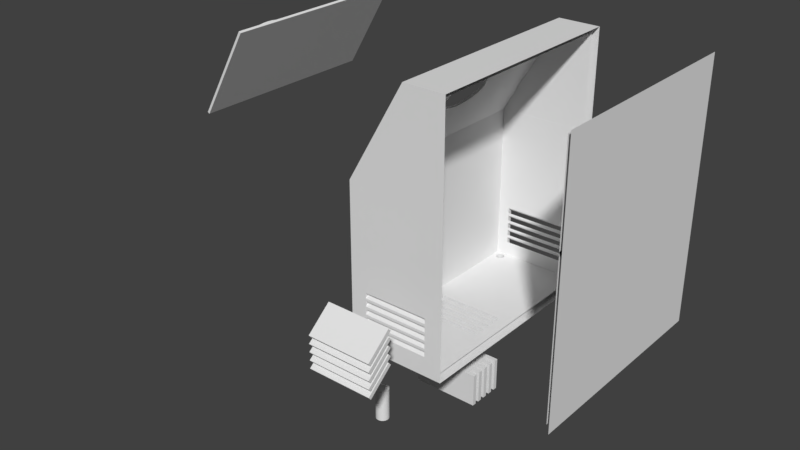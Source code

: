 # Source: solar2v03.blend  (saved by Blender 2.79.0; exported with 4.5.12 LTS)
import bpy
from mathutils import Matrix  # noqa: F401  (used for matrix-valued properties, if any)

bpy.ops.wm.read_factory_settings(use_empty=True)
scene = bpy.context.scene
scene.name = 'Scene'

# ---- collections
col_collection_1 = bpy.data.collections.new('Collection 1'); scene.collection.children.link(col_collection_1)

# ---- materials (node trees are filled in below, after node groups)
mat_material = bpy.data.materials.new('Material')
mat_material.alpha_threshold = 0.0
mat_material.use_transparent_shadow = False
mat_material.roughness = 0.5
mat_material.line_color = (0.0, 0.0, 0.0, 1.0)

# ---- material node trees

# ---- world
world_world = bpy.data.worlds.new('World'); scene.world = world_world
world_world.color = (0.05088, 0.05088, 0.05088)
world_world.use_sun_shadow = False
world_world.sun_shadow_jitter_overblur = 0.0
world_world.cycles.sampling_method = 'MANUAL'

# ---- meshes
me_cube_007 = bpy.data.meshes.new('Cube.007')
me_cube_007.from_pydata([(0.0, 0.0, 0.0), (0.0, -134.9, 0.0), (-3.017, -2.7, 98.45), (-3.017, -132.2, 98.45), (0.0, 0.0, 98.45), (-1.978e-05, -134.9, 98.45), (-3.017, -2.7, 3.0), (-3.017, -132.2, 3.0)], [], [(0, 4, 5, 1), (3, 2, 6, 7)])
me_cube_007.materials.append(mat_material)
me_cube_007.use_remesh_preserve_volume = False
me_cube_007.use_remesh_preserve_attributes = False
me_cube_007.use_mirror_vertex_groups = False
me_cube_007.update()
me_cube_003 = bpy.data.meshes.new('Cube.003')
me_cube_003.from_pydata([(-3.017, -2.7, 98.45), (-3.017, -132.2, 98.45), (0.0, 0.0, 98.45), (-1.978e-05, -134.9, 98.45), (0.0, 0.0, 98.45), (-1.978e-05, -134.9, 98.45), (0.0, 0.0, 98.45), (-1.978e-05, -134.9, 98.45), (-3.017, -132.2, 98.45), (-3.017, -71.82, 98.45), (1.199e-05, -134.9, 158.8), (1.199e-05, -71.84, 158.8), (-3.017, -2.656, 98.45), (1.199e-05, 0.04499, 158.8), (-4.011e-06, -71.84, 98.45), (7.433e-06, -134.9, 98.45), (-4.011e-06, 0.04499, 98.45), (-3.017, -71.82, 155.6), (-3.017, -132.2, 155.6), (-3.017, -2.656, 155.6)], [], [(4, 5, 3, 2), (6, 7, 5, 4), (0, 1, 7, 6), (11, 10, 15, 14, 16, 13), (8, 9, 14, 15), (9, 12, 16, 14), (12, 9, 8, 18, 17, 19)])
me_cube_003.materials.append(mat_material)
me_cube_003.use_remesh_preserve_volume = False
me_cube_003.use_remesh_preserve_attributes = False
me_cube_003.use_mirror_vertex_groups = False
me_cube_003.update()
me_cube_014 = bpy.data.meshes.new('Cube.014')
me_cube_014.from_pydata([(-10.0, -10.0, -10.0), (-10.0, -10.0, 10.0), (-10.0, 10.0, -10.0), (-10.0, 10.0, 10.0), (10.0, -10.0, -10.0), (10.0, -10.0, 10.0), (10.0, 10.0, -10.0), (10.0, 10.0, 10.0)], [], [(0, 1, 3, 2), (2, 3, 7, 6), (6, 7, 5, 4), (4, 5, 1, 0), (2, 6, 4, 0), (7, 3, 1, 5)])
me_cube_014.use_remesh_preserve_volume = False
me_cube_014.use_remesh_preserve_attributes = False
me_cube_014.use_mirror_vertex_groups = False
me_cube_014.update()
me_cube_013 = bpy.data.meshes.new('Cube.013')
me_cube_013.from_pydata([(-10.0, -10.0, -10.0), (-10.0, -10.0, 10.0), (-10.0, 10.0, -10.0), (-10.0, 10.0, 10.0), (10.0, -10.0, -10.0), (10.0, -10.0, 10.0), (10.0, 10.0, -10.0), (10.0, 10.0, 10.0)], [], [(0, 1, 3, 2), (2, 3, 7, 6), (6, 7, 5, 4), (4, 5, 1, 0), (2, 6, 4, 0), (7, 3, 1, 5)])
me_cube_013.use_remesh_preserve_volume = False
me_cube_013.use_remesh_preserve_attributes = False
me_cube_013.use_mirror_vertex_groups = False
me_cube_013.update()
me_cube_012 = bpy.data.meshes.new('Cube.012')
me_cube_012.from_pydata([(-10.0, -10.0, -10.0), (-10.0, -10.0, 10.0), (-10.0, 10.0, -10.0), (-10.0, 10.0, 10.0), (10.0, -10.0, -10.0), (10.0, -10.0, 10.0), (10.0, 10.0, -10.0), (10.0, 10.0, 10.0)], [], [(0, 1, 3, 2), (2, 3, 7, 6), (6, 7, 5, 4), (4, 5, 1, 0), (2, 6, 4, 0), (7, 3, 1, 5)])
me_cube_012.use_remesh_preserve_volume = False
me_cube_012.use_remesh_preserve_attributes = False
me_cube_012.use_mirror_vertex_groups = False
me_cube_012.update()
me_cube_011 = bpy.data.meshes.new('Cube.011')
me_cube_011.from_pydata([(-10.0, -10.0, -10.0), (-10.0, -10.0, 10.0), (-10.0, 10.0, -10.0), (-10.0, 10.0, 10.0), (10.0, -10.0, -10.0), (10.0, -10.0, 10.0), (10.0, 10.0, -10.0), (10.0, 10.0, 10.0)], [], [(0, 1, 3, 2), (2, 3, 7, 6), (6, 7, 5, 4), (4, 5, 1, 0), (2, 6, 4, 0), (7, 3, 1, 5)])
me_cube_011.use_remesh_preserve_volume = False
me_cube_011.use_remesh_preserve_attributes = False
me_cube_011.use_mirror_vertex_groups = False
me_cube_011.update()
me_cube_010 = bpy.data.meshes.new('Cube.010')
me_cube_010.from_pydata([(-10.0, -10.0, -10.0), (-10.0, -10.0, 10.0), (-10.0, 10.0, -10.0), (-10.0, 10.0, 10.0), (10.0, -10.0, -10.0), (10.0, -10.0, 10.0), (10.0, 10.0, -10.0), (10.0, 10.0, 10.0)], [], [(0, 1, 3, 2), (2, 3, 7, 6), (6, 7, 5, 4), (4, 5, 1, 0), (2, 6, 4, 0), (7, 3, 1, 5)])
me_cube_010.use_remesh_preserve_volume = False
me_cube_010.use_remesh_preserve_attributes = False
me_cube_010.use_mirror_vertex_groups = False
me_cube_010.update()
me_cube_009 = bpy.data.meshes.new('Cube.009')
me_cube_009.from_pydata([(-10.0, -10.0, -10.0), (-10.0, -10.0, 10.0), (-10.0, 10.0, -10.0), (-10.0, 10.0, 10.0), (10.0, -10.0, -10.0), (10.0, -10.0, 10.0), (10.0, 10.0, -10.0), (10.0, 10.0, 10.0)], [], [(0, 1, 3, 2), (2, 3, 7, 6), (6, 7, 5, 4), (4, 5, 1, 0), (2, 6, 4, 0), (7, 3, 1, 5)])
me_cube_009.use_remesh_preserve_volume = False
me_cube_009.use_remesh_preserve_attributes = False
me_cube_009.use_mirror_vertex_groups = False
me_cube_009.update()
me_cube_008 = bpy.data.meshes.new('Cube.008')
me_cube_008.from_pydata([(-10.0, -10.0, -10.0), (-10.0, -10.0, 10.0), (-10.0, 10.0, -10.0), (-10.0, 10.0, 10.0), (10.0, -10.0, -10.0), (10.0, -10.0, 10.0), (10.0, 10.0, -10.0), (10.0, 10.0, 10.0)], [], [(0, 1, 3, 2), (2, 3, 7, 6), (6, 7, 5, 4), (4, 5, 1, 0), (2, 6, 4, 0), (7, 3, 1, 5)])
me_cube_008.use_remesh_preserve_volume = False
me_cube_008.use_remesh_preserve_attributes = False
me_cube_008.use_mirror_vertex_groups = False
me_cube_008.update()
me_cube_006 = bpy.data.meshes.new('Cube.006')
me_cube_006.from_pydata([(-10.0, -10.0, -10.0), (-10.0, -10.0, 10.0), (-10.0, 10.0, -10.0), (-10.0, 10.0, 10.0), (10.0, -10.0, -10.0), (10.0, -10.0, 10.0), (10.0, 10.0, -10.0), (10.0, 10.0, 10.0)], [], [(0, 1, 3, 2), (2, 3, 7, 6), (6, 7, 5, 4), (4, 5, 1, 0), (2, 6, 4, 0), (7, 3, 1, 5)])
me_cube_006.use_remesh_preserve_volume = False
me_cube_006.use_remesh_preserve_attributes = False
me_cube_006.use_mirror_vertex_groups = False
me_cube_006.update()
me_cube_005 = bpy.data.meshes.new('Cube.005')
me_cube_005.from_pydata([(-10.0, -10.0, -10.0), (-10.0, -10.0, 10.0), (-10.0, 10.0, -10.0), (-10.0, 10.0, 10.0), (10.0, -10.0, -10.0), (10.0, -10.0, 10.0), (10.0, 10.0, -10.0), (10.0, 10.0, 10.0)], [], [(0, 1, 3, 2), (2, 3, 7, 6), (6, 7, 5, 4), (4, 5, 1, 0), (2, 6, 4, 0), (7, 3, 1, 5)])
me_cube_005.use_remesh_preserve_volume = False
me_cube_005.use_remesh_preserve_attributes = False
me_cube_005.use_mirror_vertex_groups = False
me_cube_005.update()
me_cube_004 = bpy.data.meshes.new('Cube.004')
me_cube_004.from_pydata([(-10.0, -10.0, -10.0), (-10.0, -10.0, 10.0), (-10.0, 10.0, -10.0), (-10.0, 10.0, 10.0), (10.0, -10.0, -10.0), (10.0, -10.0, 10.0), (10.0, 10.0, -10.0), (10.0, 10.0, 10.0)], [], [(0, 1, 3, 2), (2, 3, 7, 6), (6, 7, 5, 4), (4, 5, 1, 0), (2, 6, 4, 0), (7, 3, 1, 5)])
me_cube_004.use_remesh_preserve_volume = False
me_cube_004.use_remesh_preserve_attributes = False
me_cube_004.use_mirror_vertex_groups = False
me_cube_004.update()
me_cylinder_001 = bpy.data.meshes.new('Cylinder.001')
me_cylinder_001.from_pydata([(0.0, 10.0, -10.0), (0.0, 10.0, 10.0), (1.951, 9.808, -10.0), (1.951, 9.808, 10.0), (3.827, 9.239, -10.0), (3.827, 9.239, 10.0), (5.556, 8.315, -10.0), (5.556, 8.315, 10.0), (7.071, 7.071, -10.0), (7.071, 7.071, 10.0), (8.315, 5.556, -10.0), (8.315, 5.556, 10.0), (9.239, 3.827, -10.0), (9.239, 3.827, 10.0), (9.808, 1.951, -10.0), (9.808, 1.951, 10.0), (10.0, 7.55e-07, -10.0), (10.0, 7.55e-07, 10.0), (9.808, -1.951, -10.0), (9.808, -1.951, 10.0), (9.239, -3.827, -10.0), (9.239, -3.827, 10.0), (8.315, -5.556, -10.0), (8.315, -5.556, 10.0), (7.071, -7.071, -10.0), (7.071, -7.071, 10.0), (5.556, -8.315, -10.0), (5.556, -8.315, 10.0), (3.827, -9.239, -10.0), (3.827, -9.239, 10.0), (1.951, -9.808, -10.0), (1.951, -9.808, 10.0), (-3.258e-06, -10.0, -10.0), (-3.258e-06, -10.0, 10.0), (-1.951, -9.808, -10.0), (-1.951, -9.808, 10.0), (-3.827, -9.239, -10.0), (-3.827, -9.239, 10.0), (-5.556, -8.315, -10.0), (-5.556, -8.315, 10.0), (-7.071, -7.071, -10.0), (-7.071, -7.071, 10.0), (-8.315, -5.556, -10.0), (-8.315, -5.556, 10.0), (-9.239, -3.827, -10.0), (-9.239, -3.827, 10.0), (-9.808, -1.951, -10.0), (-9.808, -1.951, 10.0), (-10.0, 9.656e-06, -10.0), (-10.0, 9.656e-06, 10.0), (-9.808, 1.951, -10.0), (-9.808, 1.951, 10.0), (-9.239, 3.827, -10.0), (-9.239, 3.827, 10.0), (-8.315, 5.556, -10.0), (-8.315, 5.556, 10.0), (-7.071, 7.071, -10.0), (-7.071, 7.071, 10.0), (-5.556, 8.315, -10.0), (-5.556, 8.315, 10.0), (-3.827, 9.239, -10.0), (-3.827, 9.239, 10.0), (-1.951, 9.808, -10.0), (-1.951, 9.808, 10.0)], [], [(0, 1, 3, 2), (2, 3, 5, 4), (4, 5, 7, 6), (6, 7, 9, 8), (8, 9, 11, 10), (10, 11, 13, 12), (12, 13, 15, 14), (14, 15, 17, 16), (16, 17, 19, 18), (18, 19, 21, 20), (20, 21, 23, 22), (22, 23, 25, 24), (24, 25, 27, 26), (26, 27, 29, 28), (28, 29, 31, 30), (30, 31, 33, 32), (32, 33, 35, 34), (34, 35, 37, 36), (36, 37, 39, 38), (38, 39, 41, 40), (40, 41, 43, 42), (42, 43, 45, 44), (44, 45, 47, 46), (46, 47, 49, 48), (48, 49, 51, 50), (50, 51, 53, 52), (52, 53, 55, 54), (54, 55, 57, 56), (56, 57, 59, 58), (58, 59, 61, 60), (3, 1, 63, 61, 59, 57, 55, 53, 51, 49, 47, 45, 43, 41, 39, 37, 35, 33, 31, 29, 27, 25, 23, 21, 19, 17, 15, 13, 11, 9, 7, 5), (60, 61, 63, 62), (62, 63, 1, 0), (0, 2, 4, 6, 8, 10, 12, 14, 16, 18, 20, 22, 24, 26, 28, 30, 32, 34, 36, 38, 40, 42, 44, 46, 48, 50, 52, 54, 56, 58, 60, 62)])
me_cylinder_001.use_remesh_preserve_volume = False
me_cylinder_001.use_remesh_preserve_attributes = False
me_cylinder_001.use_mirror_vertex_groups = False
me_cylinder_001.update()
me_cylinder = bpy.data.meshes.new('Cylinder')
me_cylinder.from_pydata([(0.0, 10.0, -10.0), (0.0, 10.0, 10.0), (1.951, 9.808, -10.0), (1.951, 9.808, 10.0), (3.827, 9.239, -10.0), (3.827, 9.239, 10.0), (5.556, 8.315, -10.0), (5.556, 8.315, 10.0), (7.071, 7.071, -10.0), (7.071, 7.071, 10.0), (8.315, 5.556, -10.0), (8.315, 5.556, 10.0), (9.239, 3.827, -10.0), (9.239, 3.827, 10.0), (9.808, 1.951, -10.0), (9.808, 1.951, 10.0), (10.0, 7.55e-07, -10.0), (10.0, 7.55e-07, 10.0), (9.808, -1.951, -10.0), (9.808, -1.951, 10.0), (9.239, -3.827, -10.0), (9.239, -3.827, 10.0), (8.315, -5.556, -10.0), (8.315, -5.556, 10.0), (7.071, -7.071, -10.0), (7.071, -7.071, 10.0), (5.556, -8.315, -10.0), (5.556, -8.315, 10.0), (3.827, -9.239, -10.0), (3.827, -9.239, 10.0), (1.951, -9.808, -10.0), (1.951, -9.808, 10.0), (-3.258e-06, -10.0, -10.0), (-3.258e-06, -10.0, 10.0), (-1.951, -9.808, -10.0), (-1.951, -9.808, 10.0), (-3.827, -9.239, -10.0), (-3.827, -9.239, 10.0), (-5.556, -8.315, -10.0), (-5.556, -8.315, 10.0), (-7.071, -7.071, -10.0), (-7.071, -7.071, 10.0), (-8.315, -5.556, -10.0), (-8.315, -5.556, 10.0), (-9.239, -3.827, -10.0), (-9.239, -3.827, 10.0), (-9.808, -1.951, -10.0), (-9.808, -1.951, 10.0), (-10.0, 9.656e-06, -10.0), (-10.0, 9.656e-06, 10.0), (-9.808, 1.951, -10.0), (-9.808, 1.951, 10.0), (-9.239, 3.827, -10.0), (-9.239, 3.827, 10.0), (-8.315, 5.556, -10.0), (-8.315, 5.556, 10.0), (-7.071, 7.071, -10.0), (-7.071, 7.071, 10.0), (-5.556, 8.315, -10.0), (-5.556, 8.315, 10.0), (-3.827, 9.239, -10.0), (-3.827, 9.239, 10.0), (-1.951, 9.808, -10.0), (-1.951, 9.808, 10.0)], [], [(0, 1, 3, 2), (2, 3, 5, 4), (4, 5, 7, 6), (6, 7, 9, 8), (8, 9, 11, 10), (10, 11, 13, 12), (12, 13, 15, 14), (14, 15, 17, 16), (16, 17, 19, 18), (18, 19, 21, 20), (20, 21, 23, 22), (22, 23, 25, 24), (24, 25, 27, 26), (26, 27, 29, 28), (28, 29, 31, 30), (30, 31, 33, 32), (32, 33, 35, 34), (34, 35, 37, 36), (36, 37, 39, 38), (38, 39, 41, 40), (40, 41, 43, 42), (42, 43, 45, 44), (44, 45, 47, 46), (46, 47, 49, 48), (48, 49, 51, 50), (50, 51, 53, 52), (52, 53, 55, 54), (54, 55, 57, 56), (56, 57, 59, 58), (58, 59, 61, 60), (3, 1, 63, 61, 59, 57, 55, 53, 51, 49, 47, 45, 43, 41, 39, 37, 35, 33, 31, 29, 27, 25, 23, 21, 19, 17, 15, 13, 11, 9, 7, 5), (60, 61, 63, 62), (62, 63, 1, 0), (0, 2, 4, 6, 8, 10, 12, 14, 16, 18, 20, 22, 24, 26, 28, 30, 32, 34, 36, 38, 40, 42, 44, 46, 48, 50, 52, 54, 56, 58, 60, 62)])
me_cylinder.use_remesh_preserve_volume = False
me_cylinder.use_remesh_preserve_attributes = False
me_cylinder.use_mirror_vertex_groups = False
me_cylinder.update()
me_cube_002 = bpy.data.meshes.new('Cube.002')
me_cube_002.from_pydata([(-10.0, -10.0, -10.0), (-10.0, -10.0, 10.0), (-10.0, 10.0, -10.0), (-10.0, 10.0, 10.0), (10.0, -10.0, -10.0), (10.0, -10.0, 10.0), (10.0, 10.0, -10.0), (10.0, 10.0, 10.0)], [], [(0, 1, 3, 2), (2, 3, 7, 6), (6, 7, 5, 4), (4, 5, 1, 0), (2, 6, 4, 0), (7, 3, 1, 5)])
me_cube_002.use_remesh_preserve_volume = False
me_cube_002.use_remesh_preserve_attributes = False
me_cube_002.use_mirror_vertex_groups = False
me_cube_002.update()
me_cube = bpy.data.meshes.new('Cube')
me_cube.from_pydata([(0.0, 0.0, 0.0), (0.0, -134.9, 0.0), (-60.35, -134.9, 0.0), (-60.35, 0.0, 0.0), (-3.017, -2.7, 98.45), (-3.017, -132.2, 98.45), (-57.33, -132.2, 98.45), (-57.33, -2.7, 98.45), (0.0, 0.0, 98.45), (-1.978e-05, -134.9, 98.45), (-60.35, 0.0, 98.45), (-60.35, -134.9, 98.45), (0.0, 0.0, 98.45), (-1.978e-05, -134.9, 98.45), (-60.35, 0.0, 98.45), (-60.35, -134.9, 98.45), (0.0, 0.0, 98.45), (-1.978e-05, -134.9, 98.45), (-60.35, 0.0, 98.45), (-60.35, -134.9, 98.45), (-3.017, -2.7, 3.0), (-3.017, -132.2, 3.0), (-57.33, -2.7, 3.0), (-57.33, -132.2, 3.0), (-50.31, -8.197, -2.384e-07), (-50.31, -8.197, 3.0), (-52.39, -4.308, -2.384e-07), (-52.39, -4.308, 3.0), (-52.87, -4.356, -2.384e-07), (-52.87, -4.356, 3.0), (-53.34, -4.498, -2.384e-07), (-53.34, -4.498, 3.0), (-54.69, -7.765, -2.384e-07), (-54.69, -7.765, 3.0), (-54.46, -8.197, -2.384e-07), (-54.46, -8.197, 3.0), (-54.84, -7.296, -2.384e-07), (-54.84, -7.296, 3.0), (-54.15, -8.576, -2.384e-07), (-54.15, -8.576, 3.0), (-52.87, -9.26, -2.384e-07), (-52.87, -9.26, 3.0), (-52.39, -9.308, -2.384e-07), (-52.39, -9.308, 3.0), (-53.34, -9.118, -2.384e-07), (-53.34, -9.118, 3.0), (-49.93, -6.32, -2.384e-07), (-49.93, -6.32, 3.0), (-51.0, -4.729, -2.384e-07), (-51.0, -4.729, 3.0), (-49.89, -6.808, -2.384e-07), (-49.89, -6.808, 3.0), (-50.08, -5.851, -2.384e-07), (-50.08, -5.851, 3.0), (-51.9, -9.26, -2.384e-07), (-51.9, -9.26, 3.0), (-54.15, -5.04, -2.384e-07), (-54.15, -5.04, 3.0), (-53.77, -4.729, -2.384e-07), (-53.77, -4.729, 3.0), (-54.46, -5.419, -2.384e-07), (-54.46, -5.419, 3.0), (-49.93, -7.296, -2.384e-07), (-49.93, -7.296, 3.0), (-51.0, -8.887, -2.384e-07), (-51.0, -8.887, 3.0), (-50.62, -8.576, -2.384e-07), (-50.62, -8.576, 3.0), (-50.08, -7.765, -2.384e-07), (-50.08, -7.765, 3.0), (-54.89, -6.808, -2.384e-07), (-54.89, -6.808, 3.0), (-53.77, -8.887, -2.384e-07), (-53.77, -8.887, 3.0), (-54.84, -6.32, -2.384e-07), (-54.84, -6.32, 3.0), (-50.62, -5.04, -2.384e-07), (-50.62, -5.04, 3.0), (-51.43, -9.118, -2.384e-07), (-51.43, -9.118, 3.0), (-50.31, -5.419, -2.384e-07), (-50.31, -5.419, 3.0), (-54.69, -5.851, -2.384e-07), (-54.69, -5.851, 3.0), (-51.43, -4.498, -2.384e-07), (-51.43, -4.498, 3.0), (-51.9, -4.356, -2.384e-07), (-51.9, -4.356, 3.0), (-47.08, -124.5, -4.768e-07), (-47.08, -124.5, 3.0), (-50.4, -118.3, -4.768e-07), (-50.4, -118.3, 3.0), (-51.18, -118.4, -4.768e-07), (-51.18, -118.4, 3.0), (-51.93, -118.6, -4.768e-07), (-51.93, -118.6, 3.0), (-54.1, -123.8, -4.768e-07), (-54.1, -123.8, 3.0), (-53.73, -124.5, -4.768e-07), (-53.73, -124.5, 3.0), (-54.33, -123.1, -4.768e-07), (-54.33, -123.1, 3.0), (-53.23, -125.1, -4.768e-07), (-53.23, -125.1, 3.0), (-51.18, -126.2, -4.768e-07), (-51.18, -126.2, 3.0), (-50.4, -126.3, -4.768e-07), (-50.4, -126.3, 3.0), (-51.93, -126.0, -4.768e-07), (-51.93, -126.0, 3.0), (-46.48, -121.5, -4.768e-07), (-46.48, -121.5, 3.0), (-48.18, -119.0, -4.768e-07), (-48.18, -119.0, 3.0), (-46.4, -122.3, -4.768e-07), (-46.4, -122.3, 3.0), (-46.71, -120.8, -4.768e-07), (-46.71, -120.8, 3.0), (-49.62, -126.2, -4.768e-07), (-49.62, -126.2, 3.0), (-53.23, -119.5, -4.768e-07), (-53.23, -119.5, 3.0), (-52.62, -119.0, -4.768e-07), (-52.62, -119.0, 3.0), (-53.73, -120.1, -4.768e-07), (-53.73, -120.1, 3.0), (-46.48, -123.1, -4.768e-07), (-46.48, -123.1, 3.0), (-48.18, -125.6, -4.768e-07), (-48.18, -125.6, 3.0), (-47.57, -125.1, -4.768e-07), (-47.57, -125.1, 3.0), (-46.71, -123.8, -4.768e-07), (-46.71, -123.8, 3.0), (-54.4, -122.3, -4.768e-07), (-54.4, -122.3, 3.0), (-52.62, -125.6, -4.768e-07), (-52.62, -125.6, 3.0), (-54.33, -121.5, -4.768e-07), (-54.33, -121.5, 3.0), (-47.57, -119.5, -4.768e-07), (-47.57, -119.5, 3.0), (-48.87, -126.0, -4.768e-07), (-48.87, -126.0, 3.0), (-47.08, -120.1, -4.768e-07), (-47.08, -120.1, 3.0), (-54.1, -120.8, -4.768e-07), (-54.1, -120.8, 3.0), (-48.87, -118.6, -4.768e-07), (-48.87, -118.6, 3.0), (-49.62, -118.4, -4.768e-07), (-49.62, -118.4, 3.0), (-10.54, -2.7, 31.99), (-10.54, -1.192e-07, 29.72), (-50.54, -2.7, 31.99), (-50.54, -1.192e-07, 29.72), (-50.54, -2.7, 35.25), (-50.54, -4.768e-07, 32.99), (-10.54, -2.7, 35.25), (-10.54, -4.768e-07, 32.99), (-10.54, -1.073e-06, 24.72), (-10.54, -2.7, 26.99), (-50.54, -1.073e-06, 24.72), (-50.54, -2.7, 26.99), (-50.54, -4.768e-07, 27.99), (-50.54, -2.7, 30.25), (-10.54, 4.768e-07, 27.99), (-10.54, -2.7, 30.25), (-10.54, -1.073e-06, 19.72), (-10.54, -2.7, 21.99), (-50.54, -1.192e-07, 19.72), (-50.54, -2.7, 21.99), (-50.54, -1.431e-06, 22.99), (-50.54, -2.7, 25.25), (-10.54, -1.431e-06, 22.99), (-10.54, -2.7, 25.25), (-10.54, -1.073e-06, 14.72), (-10.54, -2.7, 16.99), (-50.54, -1.788e-06, 14.72), (-50.54, -2.7, 16.99), (-50.54, -1.431e-06, 17.99), (-50.54, -2.7, 20.25), (-10.54, 4.768e-07, 17.99), (-10.54, -2.7, 20.25), (-10.54, -1.192e-07, 9.724), (-10.54, -2.7, 11.99), (-50.54, -1.192e-07, 9.724), (-50.54, -2.7, 11.99), (-50.54, -4.768e-07, 12.99), (-50.54, -2.7, 15.25), (-10.54, -4.768e-07, 12.99), (-10.54, -2.7, 15.25), (-50.54, -134.9, 35.14), (-50.54, -132.2, 37.41), (-50.54, -134.9, 31.88), (-50.54, -132.2, 34.15), (-10.54, -134.9, 31.88), (-10.54, -132.2, 34.15), (-10.54, -134.9, 35.14), (-10.54, -132.2, 37.41), (-50.54, -132.2, 32.41), (-50.54, -134.9, 30.14), (-50.54, -132.2, 29.15), (-50.54, -134.9, 26.88), (-10.54, -134.9, 26.88), (-10.54, -132.2, 29.15), (-10.54, -134.9, 30.14), (-10.54, -132.2, 32.41), (-50.54, -132.2, 27.41), (-50.54, -134.9, 25.14), (-50.54, -132.2, 24.15), (-50.54, -134.9, 21.88), (-10.54, -132.2, 24.15), (-10.54, -134.9, 21.88), (-10.54, -132.2, 27.41), (-10.54, -134.9, 25.14), (-50.54, -132.2, 22.41), (-50.54, -134.9, 20.14), (-50.54, -132.2, 19.15), (-50.54, -134.9, 16.88), (-10.54, -134.9, 16.88), (-10.54, -132.2, 19.15), (-10.54, -134.9, 20.14), (-10.54, -132.2, 22.41), (-50.54, -132.2, 17.41), (-50.54, -134.9, 15.14), (-50.54, -132.2, 14.15), (-50.54, -134.9, 11.88), (-10.54, -132.2, 14.15), (-10.54, -134.9, 11.88), (-10.54, -132.2, 17.41), (-10.54, -134.9, 15.14), (-50.54, -69.61, 0.0), (-50.54, -69.61, 3.0), (-50.54, -67.11, 0.0), (-50.54, -67.11, 3.0), (-10.54, -67.11, 9.537e-07), (-10.54, -67.11, 3.0), (-10.54, -69.61, -4.768e-07), (-10.54, -69.61, 3.0), (-50.54, -74.61, 3.0), (-50.54, -74.61, -4.768e-07), (-50.54, -72.11, 3.0), (-50.54, -72.11, -4.768e-07), (-10.54, -72.11, 3.0), (-10.54, -72.11, 0.0), (-10.54, -74.61, 3.0), (-10.54, -74.61, -4.768e-07), (-50.54, -79.61, 3.0), (-50.54, -79.61, -4.768e-07), (-50.54, -77.11, 3.0), (-50.54, -77.11, -4.768e-07), (-10.54, -77.11, 3.0), (-10.54, -77.11, 0.0), (-10.54, -79.61, 3.0), (-10.54, -79.61, -4.768e-07), (-50.54, -84.61, 3.0), (-50.54, -84.61, 9.537e-07), (-50.54, -82.11, 3.0), (-50.54, -82.11, 9.537e-07), (-10.54, -82.11, 3.0), (-10.54, -82.11, 0.0), (-10.54, -84.61, 3.0), (-10.54, -84.61, -1.431e-06), (-50.54, -89.61, 3.0), (-50.54, -89.61, 9.537e-07), (-50.54, -87.11, 3.0), (-50.54, -87.11, 9.537e-07), (-10.54, -87.11, 3.0), (-10.54, -87.11, -2.384e-06), (-10.54, -89.61, 3.0), (-10.54, -89.61, -2.861e-06), (-56.45, -126.7, 102.9), (-25.45, -126.7, 156.6), (-56.45, -4.683, 102.9), (-25.45, -4.683, 156.6), (-3.017, -132.2, 98.45), (-57.33, -132.2, 98.45), (-57.33, -71.82, 98.45), (1.199e-05, -134.9, 158.8), (-25.59, -134.9, 158.8), (1.199e-05, -71.84, 158.8), (-25.59, -71.84, 158.8), (-57.33, -2.656, 98.45), (-3.017, -2.656, 98.45), (1.199e-05, 0.04499, 158.8), (-25.59, 0.04499, 158.8), (7.433e-06, -134.9, 98.45), (-60.35, -134.9, 98.45), (-60.35, -71.84, 98.45), (-60.35, 0.04499, 98.45), (-4.011e-06, 0.04499, 98.45), (-24.41, -71.82, 155.6), (-3.017, -71.82, 155.6), (-3.017, -132.2, 155.6), (-24.41, -132.2, 155.6), (-24.41, -2.656, 155.6), (-3.017, -2.656, 155.6), (-26.49, -4.683, 157.2), (-57.44, -126.7, 103.5), (-57.44, -4.683, 103.5), (-26.49, -126.7, 157.2), (-33.41, -66.64, 139.9), (-34.67, -66.64, 140.7), (-33.51, -63.23, 139.8), (-34.76, -63.23, 140.5), (-43.02, -59.94, 123.3), (-44.29, -59.94, 124.0), (-43.31, -63.23, 122.8), (-44.57, -63.23, 123.5), (-43.4, -66.64, 122.6), (-44.67, -66.64, 123.3), (-33.51, -70.05, 139.8), (-34.76, -70.05, 140.5), (-43.31, -70.05, 122.8), (-44.57, -70.05, 123.5), (-35.05, -73.34, 140.0), (-33.79, -73.34, 139.3), (-35.51, -76.36, 139.2), (-34.26, -76.36, 138.5), (-43.83, -76.36, 124.8), (-42.56, -76.36, 124.1), (-44.29, -73.34, 124.0), (-43.02, -73.34, 123.3), (-36.13, -79.01, 138.1), (-34.88, -79.01, 137.4), (-43.2, -79.01, 125.9), (-41.94, -79.01, 125.2), (-36.89, -81.19, 136.8), (-35.63, -81.19, 136.1), (-41.58, -82.81, 128.7), (-40.32, -82.81, 128.0), (-42.45, -81.19, 127.2), (-41.18, -81.19, 126.5), (-38.69, -83.8, 133.7), (-37.43, -83.8, 133.0), (-37.75, -82.81, 135.3), (-36.5, -82.81, 134.6), (-40.64, -83.8, 130.3), (-39.38, -83.8, 129.6), (-39.67, -84.14, 132.0), (-38.41, -84.14, 131.3), (-42.56, -56.92, 124.1), (-43.83, -56.92, 124.8), (-33.79, -59.94, 139.3), (-35.05, -59.94, 140.0), (-41.94, -54.27, 125.2), (-43.2, -54.27, 125.9), (-34.26, -56.92, 138.5), (-35.51, -56.92, 139.2), (-34.88, -54.27, 137.4), (-36.13, -54.27, 138.1), (-40.32, -50.47, 128.0), (-41.58, -50.47, 128.7), (-41.18, -52.09, 126.5), (-42.45, -52.09, 127.2), (-35.63, -52.09, 136.1), (-36.89, -52.09, 136.8), (-39.38, -49.48, 129.6), (-40.64, -49.48, 130.3), (-36.5, -50.47, 134.6), (-37.75, -50.47, 135.3), (-37.43, -49.48, 133.0), (-38.69, -49.48, 133.7), (-38.41, -49.14, 131.3), (-39.67, -49.14, 132.0)], [], [(0, 50, 46, 52, 80, 76, 48, 84, 86, 26, 28, 30, 58, 56, 60, 82, 74, 70, 3), (7, 6, 23, 22), (1, 9, 11, 2, 194, 192, 198), (2, 11, 10, 3), (8, 0, 153, 159, 157, 3, 10), (14, 12, 8, 10), (13, 15, 11, 9), (15, 14, 10, 11), (18, 16, 12, 14), (17, 19, 15, 13), (19, 18, 14, 15), (7, 4, 16, 18), (5, 6, 19, 17), (6, 7, 18, 19), (20, 22, 71, 75, 83, 61, 57, 59, 31, 29, 27, 87, 85, 49, 77, 81, 53, 47, 51), (4, 7, 22, 154, 156, 158, 20), (6, 5, 21, 197, 199, 193, 23), (62, 63, 51, 50), (3, 70, 36, 32, 34, 38, 72, 44, 40, 42, 54, 78, 64, 66, 24, 68, 62, 50, 0, 1, 238, 236, 234), (66, 67, 25, 24), (24, 25, 69, 68), (74, 75, 71, 70), (46, 47, 53, 52), (50, 51, 47, 46), (80, 81, 77, 76), (26, 27, 29, 28), (40, 41, 43, 42), (60, 61, 83, 82), (42, 43, 55, 54), (28, 29, 31, 30), (76, 77, 49, 48), (72, 73, 45, 44), (48, 49, 85, 84), (64, 65, 67, 66), (58, 59, 57, 56), (82, 83, 75, 74), (78, 79, 65, 64), (38, 39, 73, 72), (32, 33, 35, 34), (86, 87, 27, 26), (52, 53, 81, 80), (70, 71, 37, 36), (68, 69, 63, 62), (44, 45, 41, 40), (30, 31, 59, 58), (84, 85, 87, 86), (54, 55, 79, 78), (36, 37, 33, 32), (56, 57, 61, 60), (51, 63, 69, 25, 67, 65, 79, 55, 43, 41, 45, 73, 39, 35, 33, 37, 71, 22, 23, 233, 235, 237, 20), (34, 35, 39, 38), (126, 127, 115, 114), (130, 131, 89, 88), (88, 89, 133, 132), (138, 139, 135, 134), (110, 111, 117, 116), (114, 115, 111, 110), (144, 145, 141, 140), (21, 115, 127, 133, 89, 131, 129, 143, 119, 107, 105, 109, 137, 103, 99, 97, 101, 135, 23), (90, 91, 93, 92), (104, 105, 107, 106), (124, 125, 147, 146), (106, 107, 119, 118), (92, 93, 95, 94), (140, 141, 113, 112), (136, 137, 109, 108), (2, 134, 100, 96, 98, 102, 136, 108, 104, 106, 118, 142, 128, 130, 88, 132, 126, 114, 1), (112, 113, 149, 148), (128, 129, 131, 130), (122, 123, 121, 120), (146, 147, 139, 138), (142, 143, 129, 128), (102, 103, 137, 136), (96, 97, 99, 98), (150, 151, 91, 90), (116, 117, 145, 144), (134, 135, 101, 100), (132, 133, 127, 126), (108, 109, 105, 104), (94, 95, 123, 122), (148, 149, 151, 150), (118, 119, 143, 142), (100, 101, 97, 96), (120, 121, 125, 124), (98, 99, 103, 102), (153, 152, 158, 159), (3, 157, 155, 153, 0, 160, 166, 164), (154, 155, 157, 156), (20, 158, 152, 154, 22, 163, 165, 167), (155, 154, 152, 153), (159, 158, 156, 157), (160, 161, 167, 166), (164, 162, 172, 170, 180, 178, 176, 0, 184, 190, 188, 3), (167, 161, 163, 22, 171, 173, 175, 20), (163, 162, 164, 165), (162, 163, 161, 160), (166, 167, 165, 164), (168, 169, 175, 174), (0, 168, 174, 172, 162, 160), (20, 175, 169, 171, 22, 179, 181, 183), (171, 170, 172, 173), (170, 171, 169, 168), (174, 175, 173, 172), (176, 177, 183, 182), (0, 176, 182, 180, 170, 168), (183, 177, 179, 22, 187, 189, 191, 20), (179, 178, 180, 181), (178, 179, 177, 176), (182, 183, 181, 180), (184, 185, 191, 190), (3, 188, 186, 184, 0), (20, 191, 185, 187, 22), (187, 186, 188, 189), (186, 187, 185, 184), (190, 191, 189, 188), (194, 195, 193, 192), (23, 193, 195, 197, 21, 205, 207, 200), (197, 196, 198, 199), (198, 196, 194, 2, 203, 201, 206, 1), (196, 197, 195, 194), (192, 193, 199, 198), (203, 202, 200, 201), (1, 206, 204, 203, 2, 211, 209, 215), (205, 204, 206, 207), (200, 202, 205, 21, 212, 214, 208, 23), (204, 205, 202, 203), (201, 200, 207, 206), (211, 210, 208, 209), (215, 213, 211, 2, 219, 217, 222, 1), (212, 213, 215, 214), (23, 208, 210, 212, 21, 221, 223, 216), (213, 212, 210, 211), (209, 208, 214, 215), (219, 218, 216, 217), (1, 222, 220, 219, 2, 227, 225, 231), (221, 220, 222, 223), (220, 221, 218, 219), (217, 216, 223, 222), (216, 218, 221, 21, 228, 230, 224, 23), (227, 226, 224, 225), (228, 229, 231, 230), (229, 228, 226, 227), (231, 229, 227, 2, 1), (23, 224, 226, 228, 21), (225, 224, 230, 231), (234, 235, 233, 232), (234, 232, 238, 1, 247, 245, 243, 2, 3), (237, 236, 238, 239), (236, 237, 235, 234), (20, 237, 239, 233, 23, 240, 242, 244, 21), (232, 233, 239, 238), (243, 242, 240, 241), (21, 244, 246, 240, 23, 248, 250, 252), (244, 245, 247, 246), (2, 243, 241, 247, 1, 255, 253, 251), (245, 244, 242, 243), (241, 240, 246, 247), (251, 250, 248, 249), (251, 249, 255, 1, 263, 261, 259, 2), (252, 253, 255, 254), (252, 254, 248, 23, 256, 258, 260, 21), (253, 252, 250, 251), (249, 248, 254, 255), (259, 258, 256, 257), (260, 261, 263, 262), (261, 260, 258, 259), (2, 259, 257, 263, 1, 271, 269, 267), (257, 256, 262, 263), (21, 260, 262, 256, 23, 264, 266, 268), (267, 266, 264, 265), (267, 265, 271, 1, 114, 110, 116, 144, 140, 112, 148, 150, 90, 92, 94, 122, 120, 124, 146, 138, 134, 2), (270, 264, 23, 135, 139, 147, 125, 121, 123, 95, 93, 91, 151, 149, 113, 141, 145, 117, 111, 115, 21, 268), (268, 269, 271, 270), (269, 268, 266, 267), (265, 264, 270, 271), (274, 272, 273, 340, 338, 330, 332, 326, 320, 322, 315, 311, 309, 307, 343, 347, 355, 353, 359, 365, 275), (272, 299, 301, 273), (275, 273, 301, 298), (279, 280, 288, 287), (291, 290, 286, 285), (276, 277, 295, 294), (277, 276, 287, 288), (278, 277, 288, 289), (284, 283, 290, 291), (283, 278, 289, 290), (294, 295, 292, 293), (293, 292, 296, 297), (283, 284, 297, 296), (282, 286, 298, 301, 280), (278, 283, 296, 364, 358, 352, 354, 346, 342, 306, 308, 310, 314, 323, 321, 327, 333, 331, 339, 341, 295, 277), (282, 280, 279, 281, 285, 286), (280, 301, 299, 300, 298, 286, 290, 289, 288), (300, 274, 275, 298), (299, 272, 274, 300), (315, 314, 310, 311), (275, 365, 363, 361, 357, 351, 349, 345, 305, 303, 313, 316, 318, 324, 328, 336, 334, 340, 273), (326, 327, 321, 320), (320, 321, 323, 322), (305, 304, 302, 303), (309, 308, 306, 307), (311, 310, 308, 309), (343, 342, 346, 347), (365, 364, 362, 363), (334, 335, 341, 340), (349, 348, 344, 345), (340, 341, 339, 338), (363, 362, 360, 361), (347, 346, 354, 355), (328, 329, 337, 336), (355, 354, 352, 353), (332, 333, 327, 326), (357, 356, 350, 351), (345, 344, 304, 305), (330, 331, 333, 332), (324, 325, 329, 328), (316, 317, 319, 318), (359, 358, 364, 365), (307, 306, 342, 343), (303, 302, 312, 313), (322, 323, 314, 315), (295, 341, 335, 337, 329, 325, 319, 317, 312, 302, 304, 344, 348, 350, 356, 360, 362, 364, 296, 292), (336, 337, 335, 334), (361, 360, 356, 357), (353, 352, 358, 359), (313, 312, 317, 316), (338, 339, 331, 330), (351, 350, 348, 349), (318, 319, 325, 324)])
me_cube.materials.append(mat_material)
me_cube.use_remesh_preserve_volume = False
me_cube.use_remesh_preserve_attributes = False
me_cube.use_mirror_vertex_groups = False
me_cube.update()

# ---- objects
ob_cube_013 = bpy.data.objects.new('Cube.013', me_cube_007)
ob_cube_001 = bpy.data.objects.new('Cube.001', me_cube_003)
ob_cube_012 = bpy.data.objects.new('Cube.012', me_cube_014)
ob_cube_011 = bpy.data.objects.new('Cube.011', me_cube_013)
ob_cube_010 = bpy.data.objects.new('Cube.010', me_cube_012)
ob_cube_007 = bpy.data.objects.new('Cube.007', me_cube_011)
ob_cube_003 = bpy.data.objects.new('Cube.003', me_cube_010)
ob_cube_009 = bpy.data.objects.new('Cube.009', me_cube_009)
ob_cube_008 = bpy.data.objects.new('Cube.008', me_cube_008)
ob_cube_006 = bpy.data.objects.new('Cube.006', me_cube_006)
ob_cube_005 = bpy.data.objects.new('Cube.005', me_cube_005)
ob_cube_004 = bpy.data.objects.new('Cube.004', me_cube_004)
ob_cylinder_001 = bpy.data.objects.new('Cylinder.001', me_cylinder_001)
ob_cylinder = bpy.data.objects.new('Cylinder', me_cylinder)
ob_cube_002 = bpy.data.objects.new('Cube.002', me_cube_002)
ob_cube = bpy.data.objects.new('Cube', me_cube)

# ---- transforms, parenting, visibility, modifiers, constraints
ob_cube_013.location = (95.67, 63.36, -1.177)
ob_cube_013.lock_rotations_4d = False
ob_cube_013.empty_display_type = 'ARROWS'
ob_cube_013.lineart.crease_threshold = 0.0
ob_cube_001.location = (95.67, 63.36, -1.177)
ob_cube_001.lock_rotations_4d = False
ob_cube_001.empty_display_type = 'ARROWS'
ob_cube_001.lineart.crease_threshold = 0.0
ob_cube_012.location = (-1.369, -5.0, -35.74)
ob_cube_012.rotation_euler = (-1.57, -4.321e-07, -3.142)
ob_cube_012.scale = (2.0, 1.0, 0.125)
ob_cube_012.lineart.crease_threshold = 0.0
ob_cube_011.location = (-1.369, -10.0, -35.74)
ob_cube_011.rotation_euler = (-1.57, -2.495e-07, -3.142)
ob_cube_011.scale = (2.0, 1.0, 0.125)
ob_cube_011.lineart.crease_threshold = 0.0
ob_cube_010.location = (-1.369, -15.0, -35.74)
ob_cube_010.rotation_euler = (-1.57, -2.495e-07, -3.142)
ob_cube_010.scale = (2.0, 1.0, 0.125)
ob_cube_010.lineart.crease_threshold = 0.0
ob_cube_007.location = (-1.369, -20.0, -35.74)
ob_cube_007.rotation_euler = (-1.57, -2.495e-07, -3.142)
ob_cube_007.scale = (2.0, 1.0, 0.125)
ob_cube_007.lineart.crease_threshold = 0.0
ob_cube_003.location = (-1.369, -25.0, -35.74)
ob_cube_003.rotation_euler = (-1.57, -2.495e-07, -3.142)
ob_cube_003.scale = (2.0, 1.0, 0.125)
ob_cube_003.lineart.crease_threshold = 0.0
ob_cube_009.location = (-1.369, -106.8, 34.49)
ob_cube_009.rotation_euler = (-0.6981, -0.0, -3.142)
ob_cube_009.scale = (2.0, 1.0, 0.125)
ob_cube_009.lineart.crease_threshold = 0.0
ob_cube_008.location = (-1.369, -106.8, 29.49)
ob_cube_008.rotation_euler = (-0.6981, -0.0, -3.142)
ob_cube_008.scale = (2.0, 1.0, 0.125)
ob_cube_008.lineart.crease_threshold = 0.0
ob_cube_006.location = (-1.369, -106.8, 24.49)
ob_cube_006.rotation_euler = (-0.6981, -0.0, -3.142)
ob_cube_006.scale = (2.0, 1.0, 0.125)
ob_cube_006.lineart.crease_threshold = 0.0
ob_cube_005.location = (-1.369, -106.8, 19.49)
ob_cube_005.rotation_euler = (-0.6981, -0.0, -3.142)
ob_cube_005.scale = (2.0, 1.0, 0.125)
ob_cube_005.lineart.crease_threshold = 0.0
ob_cube_004.location = (-1.369, -106.8, 14.49)
ob_cube_004.rotation_euler = (-0.6981, -0.0, -3.142)
ob_cube_004.scale = (2.0, 1.0, 0.125)
ob_cube_004.lineart.crease_threshold = 0.0
ob_cylinder_001.location = (-21.23, -58.95, -43.88)
ob_cylinder_001.scale = (0.4, 0.4, 1.0)
ob_cylinder_001.lineart.crease_threshold = 0.0
ob_cylinder.location = (-157.9, -3.279, 128.9)
ob_cylinder.rotation_euler = (0.0, 2.094, 0.0)
ob_cylinder.scale = (1.0, 1.75, 0.5)
ob_cylinder.lineart.crease_threshold = 0.0
ob_cube_002.location = (-131.4, -2.322, 129.0)
ob_cube_002.rotation_euler = (0.0, 0.5236, 0.0)
ob_cube_002.scale = (0.075, 6.1, 3.1)
ob_cube_002.lineart.crease_threshold = 0.0
ob_cube.location = (29.17, 63.36, -1.177)
ob_cube.lock_rotations_4d = False
ob_cube.empty_display_type = 'ARROWS'
ob_cube.lineart.crease_threshold = 0.0

# ---- collection membership
col_collection_1.objects.link(ob_cube_013)
col_collection_1.objects.link(ob_cube_001)
col_collection_1.objects.link(ob_cube_012)
col_collection_1.objects.link(ob_cube_011)
col_collection_1.objects.link(ob_cube_010)
col_collection_1.objects.link(ob_cube_007)
col_collection_1.objects.link(ob_cube_003)
col_collection_1.objects.link(ob_cube_009)
col_collection_1.objects.link(ob_cube_008)
col_collection_1.objects.link(ob_cube_006)
col_collection_1.objects.link(ob_cube_005)
col_collection_1.objects.link(ob_cube_004)
col_collection_1.objects.link(ob_cylinder_001)
col_collection_1.objects.link(ob_cylinder)
col_collection_1.objects.link(ob_cube_002)
col_collection_1.objects.link(ob_cube)

# ---- scene / render settings (as saved in the file)
scene.frame_start = 1; scene.frame_end = 250; scene.frame_set(6)
scene.render.engine = 'BLENDER_EEVEE_NEXT'
scene.render.resolution_percentage = 50
scene.render.dither_intensity = 0.0
scene.cycles.use_denoising = False
scene.cycles.samples = 128
scene.cycles.sampling_pattern = 'TABULATED_SOBOL'
scene.cycles.use_adaptive_sampling = False
scene.cycles.use_light_tree = False
scene.cycles.blur_glossy = 0.0
scene.cycles.sample_clamp_indirect = 0.0
scene.view_settings.view_transform = 'Standard'
scene.unit_settings.scale_length = 0.001
bpy.context.view_layer.update()

# ---- added for rendering (the .blend has no active camera and no usable light): camera, sun
cam_auto = bpy.data.cameras.new('AutoCamera')
cam_auto.lens = 50.0
cam_auto.sensor_width = 36.0
cam_auto.clip_end = 6199.58
ob_auto_camera = bpy.data.objects.new('AutoCamera', cam_auto)
scene.collection.objects.link(ob_auto_camera)
ob_auto_camera.location = (317.474, -449.837, 334.476)
ob_auto_camera.rotation_euler = (1.09748, -7.21219e-08, 0.694738)
scene.camera = ob_auto_camera
light_auto_sun = bpy.data.lights.new('AutoSun', 'SUN')
light_auto_sun.energy = 3.0
light_auto_sun.angle = 0.0523599
ob_auto_sun = bpy.data.objects.new('AutoSun', light_auto_sun)
scene.collection.objects.link(ob_auto_sun)
ob_auto_sun.rotation_euler = (0.872665, 0.174533, 0.523599)
bpy.context.view_layer.update()
